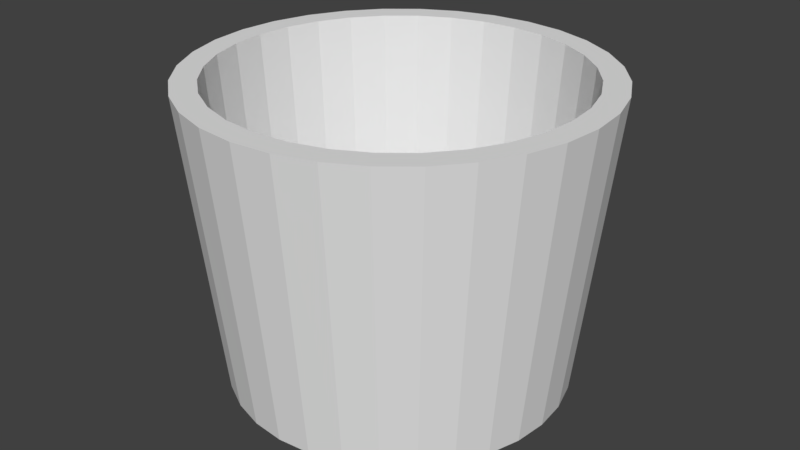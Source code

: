 # Source: bucket.blend  (saved by Blender 2.78.0; exported with 4.5.12 LTS)
import bpy
from mathutils import Matrix  # noqa: F401  (used for matrix-valued properties, if any)

bpy.ops.wm.read_factory_settings(use_empty=True)
scene = bpy.context.scene
scene.name = 'Scene'

# ---- collections
col_collection_1 = bpy.data.collections.new('Collection 1'); scene.collection.children.link(col_collection_1)

# ---- world
world_world = bpy.data.worlds.new('World'); scene.world = world_world
world_world.color = (0.05088, 0.05088, 0.05088)
world_world.use_sun_shadow = False
world_world.sun_shadow_jitter_overblur = 0.0
world_world.cycles.sampling_method = 'MANUAL'

# ---- meshes
me_cylinder = bpy.data.meshes.new('Cylinder')
me_cylinder.from_pydata([(0.0, 1.0, -1.0), (-4.865e-08, 1.191, 30.97), (0.1951, 0.9808, -1.0), (0.2323, 1.168, 30.97), (0.3827, 0.9239, -1.0), (0.4556, 1.1, 30.97), (0.5556, 0.8315, -1.0), (0.6614, 0.9899, 30.97), (0.7071, 0.7071, -1.0), (0.8419, 0.8419, 30.97), (0.8315, 0.5556, -1.0), (0.9899, 0.6614, 30.97), (0.9239, 0.3827, -1.0), (1.1, 0.4556, 30.97), (0.9808, 0.1951, -1.0), (1.168, 0.2323, 30.97), (1.0, 7.55e-08, -1.0), (1.191, 4.643e-08, 30.97), (0.9808, -0.1951, -1.0), (1.168, -0.2323, 30.97), (0.9239, -0.3827, -1.0), (1.1, -0.4556, 30.97), (0.8315, -0.5556, -1.0), (0.9899, -0.6614, 30.97), (0.7071, -0.7071, -1.0), (0.8419, -0.8419, 30.97), (0.5556, -0.8315, -1.0), (0.6614, -0.9899, 30.97), (0.3827, -0.9239, -1.0), (0.4556, -1.1, 30.97), (0.1951, -0.9808, -1.0), (0.2323, -1.168, 30.97), (-3.258e-07, -1.0, -1.0), (-4.366e-07, -1.191, 30.97), (-0.1951, -0.9808, -1.0), (-0.2323, -1.168, 30.97), (-0.3827, -0.9239, -1.0), (-0.4556, -1.1, 30.97), (-0.5556, -0.8315, -1.0), (-0.6614, -0.9899, 30.97), (-0.7071, -0.7071, -1.0), (-0.8419, -0.8419, 30.97), (-0.8315, -0.5556, -1.0), (-0.9899, -0.6614, 30.97), (-0.9239, -0.3827, -1.0), (-1.1, -0.4556, 30.97), (-0.9808, -0.1951, -1.0), (-1.168, -0.2323, 30.97), (-1.0, 9.656e-07, -1.0), (-1.191, 1.106e-06, 30.97), (-0.9808, 0.1951, -1.0), (-1.168, 0.2323, 30.97), (-0.9239, 0.3827, -1.0), (-1.1, 0.4556, 30.97), (-0.8315, 0.5556, -1.0), (-0.9899, 0.6614, 30.97), (-0.7071, 0.7071, -1.0), (-0.8419, 0.8419, 30.97), (-0.5556, 0.8315, -1.0), (-0.6614, 0.9899, 30.97), (-0.3827, 0.9239, -1.0), (-0.4556, 1.1, 30.97), (-0.1951, 0.9808, -1.0), (-0.2323, 1.168, 30.97), (0.2038, 1.024, 30.97), (-3.239e-08, 1.044, 30.97), (0.3997, 0.965, 30.97), (0.5803, 0.8685, 30.97), (0.7386, 0.7386, 30.97), (0.8685, 0.5803, 30.97), (0.965, 0.3997, 30.97), (1.024, 0.2038, 30.97), (1.044, 7.684e-08, 30.97), (1.024, -0.2038, 30.97), (0.965, -0.3997, 30.97), (0.8685, -0.5803, 30.97), (0.7386, -0.7386, 30.97), (0.5803, -0.8685, 30.97), (0.3997, -0.965, 30.97), (0.2038, -1.024, 30.97), (-3.727e-07, -1.044, 30.97), (-0.2038, -1.024, 30.97), (-0.3997, -0.965, 30.97), (-0.5803, -0.8685, 30.97), (-0.7386, -0.7386, 30.97), (-0.8685, -0.5803, 30.97), (-0.965, -0.3997, 30.97), (-1.024, -0.2038, 30.97), (-1.044, 1.007e-06, 30.97), (-1.024, 0.2038, 30.97), (-0.965, 0.3997, 30.97), (-0.8685, 0.5803, 30.97), (-0.7386, 0.7386, 30.97), (-0.5803, 0.8685, 30.97), (-0.3997, 0.965, 30.97), (-0.2038, 1.024, 30.97), (0.1824, 0.9168, 3.483), (-2.718e-08, 0.9348, 3.483), (0.3577, 0.8636, 3.483), (0.5193, 0.7772, 3.483), (0.661, 0.661, 3.483), (0.7772, 0.5193, 3.483), (0.8636, 0.3577, 3.483), (0.9168, 0.1824, 3.483), (0.9348, 1.005e-07, 3.483), (0.9168, -0.1824, 3.483), (0.8636, -0.3577, 3.483), (0.7772, -0.5193, 3.483), (0.661, -0.661, 3.483), (0.5193, -0.7772, 3.483), (0.3577, -0.8636, 3.483), (0.1824, -0.9168, 3.483), (-3.318e-07, -0.9348, 3.483), (-0.1824, -0.9168, 3.483), (-0.3577, -0.8636, 3.483), (-0.5193, -0.7772, 3.483), (-0.661, -0.661, 3.483), (-0.7772, -0.5193, 3.483), (-0.8636, -0.3577, 3.483), (-0.9168, -0.1824, 3.483), (-0.9348, 9.325e-07, 3.483), (-0.9168, 0.1824, 3.483), (-0.8636, 0.3577, 3.483), (-0.7772, 0.5193, 3.483), (-0.661, 0.661, 3.483), (-0.5193, 0.7772, 3.483), (-0.3577, 0.8636, 3.483), (-0.1824, 0.9168, 3.483)], [], [(0, 1, 3, 2), (2, 3, 5, 4), (4, 5, 7, 6), (6, 7, 9, 8), (8, 9, 11, 10), (10, 11, 13, 12), (12, 13, 15, 14), (14, 15, 17, 16), (16, 17, 19, 18), (18, 19, 21, 20), (20, 21, 23, 22), (22, 23, 25, 24), (24, 25, 27, 26), (26, 27, 29, 28), (28, 29, 31, 30), (30, 31, 33, 32), (32, 33, 35, 34), (34, 35, 37, 36), (36, 37, 39, 38), (38, 39, 41, 40), (40, 41, 43, 42), (42, 43, 45, 44), (44, 45, 47, 46), (46, 47, 49, 48), (48, 49, 51, 50), (50, 51, 53, 52), (52, 53, 55, 54), (54, 55, 57, 56), (56, 57, 59, 58), (58, 59, 61, 60), (9, 7, 67, 68), (60, 61, 63, 62), (62, 63, 1, 0), (0, 2, 4, 6, 8, 10, 12, 14, 16, 18, 20, 22, 24, 26, 28, 30, 32, 34, 36, 38, 40, 42, 44, 46, 48, 50, 52, 54, 56, 58, 60, 62), (87, 86, 118, 119), (27, 25, 76, 77), (45, 43, 85, 86), (63, 61, 94, 95), (19, 17, 72, 73), (37, 35, 81, 82), (55, 53, 90, 91), (11, 9, 68, 69), (29, 27, 77, 78), (47, 45, 86, 87), (3, 1, 65, 64), (1, 63, 95, 65), (21, 19, 73, 74), (39, 37, 82, 83), (57, 55, 91, 92), (13, 11, 69, 70), (31, 29, 78, 79), (49, 47, 87, 88), (5, 3, 64, 66), (23, 21, 74, 75), (41, 39, 83, 84), (59, 57, 92, 93), (15, 13, 70, 71), (33, 31, 79, 80), (51, 49, 88, 89), (7, 5, 66, 67), (25, 23, 75, 76), (43, 41, 84, 85), (61, 59, 93, 94), (17, 15, 71, 72), (35, 33, 80, 81), (53, 51, 89, 90), (96, 97, 127, 126, 125, 124, 123, 122, 121, 120, 119, 118, 117, 116, 115, 114, 113, 112, 111, 110, 109, 108, 107, 106, 105, 104, 103, 102, 101, 100, 99, 98), (74, 73, 105, 106), (88, 87, 119, 120), (75, 74, 106, 107), (89, 88, 120, 121), (76, 75, 107, 108), (90, 89, 121, 122), (77, 76, 108, 109), (91, 90, 122, 123), (78, 77, 109, 110), (64, 65, 97, 96), (92, 91, 123, 124), (79, 78, 110, 111), (66, 64, 96, 98), (93, 92, 124, 125), (80, 79, 111, 112), (67, 66, 98, 99), (94, 93, 125, 126), (81, 80, 112, 113), (68, 67, 99, 100), (95, 94, 126, 127), (82, 81, 113, 114), (69, 68, 100, 101), (65, 95, 127, 97), (83, 82, 114, 115), (70, 69, 101, 102), (84, 83, 115, 116), (71, 70, 102, 103), (85, 84, 116, 117), (72, 71, 103, 104), (86, 85, 117, 118), (73, 72, 104, 105)])
_uv = me_cylinder.uv_layers.new(name='UVMap')
_uv.uv.foreach_set('vector', [0.6213, 0.5823, 0.6507, 0.5823, 0.6507, 0.6117, 0.6213, 0.6117, 0.6213, 0.6117, 0.6507, 0.6117, 0.6507, 0.6412, 0.6213, 0.6412, 0.6213, 0.6412, 0.6507, 0.6412, 0.6507, 0.6706, 0.6213, 0.6706, 0.6213, 0.6706, 0.6507, 0.6706, 0.6507, 0.7, 0.6213, 0.7, 0.6213, 0.7, 0.6507, 0.7, 0.6507, 0.7295, 0.6213, 0.7295, 0.6213, 0.7295, 0.6507, 0.7295, 0.6507, 0.7589, 0.6213, 0.7589, 0.6213, 0.7589, 0.6507, 0.7589, 0.6507, 0.7884, 0.6213, 0.7884, 0.6213, 0.7884, 0.6507, 0.7884, 0.6507, 0.8178, 0.6213, 0.8178, 0.6213, 0.8178, 0.6507, 0.8178, 0.6507, 0.8472, 0.6213, 0.8472, 0.6213, 0.8472, 0.6507, 0.8472, 0.6507, 0.8767, 0.6213, 0.8767, 0.6213, 0.8767, 0.6507, 0.8767, 0.6507, 0.9061, 0.6213, 0.9061, 0.6213, 0.9061, 0.6507, 0.9061, 0.6507, 0.9356, 0.6213, 0.9356, 0.6213, 0.9356, 0.6507, 0.9356, 0.6507, 0.965, 0.6213, 0.965, 0.6213, 0.02297, 0.6507, 0.02297, 0.6507, 0.05241, 0.6213, 0.05241, 0.6213, 0.05241, 0.6507, 0.05241, 0.6507, 0.08184, 0.6213, 0.08184, 0.6213, 0.08184, 0.6507, 0.08184, 0.6507, 0.1113, 0.6213, 0.1113, 0.6213, 0.1113, 0.6507, 0.1113, 0.6507, 0.1407, 0.6213, 0.1407, 0.6213, 0.1407, 0.6507, 0.1407, 0.6507, 0.1702, 0.6213, 0.1702, 0.6213, 0.1702, 0.6507, 0.1702, 0.6507, 0.1996, 0.6213, 0.1996, 0.6213, 0.1996, 0.6507, 0.1996, 0.6507, 0.229, 0.6213, 0.229, 0.6213, 0.229, 0.6507, 0.229, 0.6507, 0.2585, 0.6213, 0.2585, 0.6213, 0.2585, 0.6507, 0.2585, 0.6507, 0.2879, 0.6213, 0.2879, 0.6213, 0.2879, 0.6507, 0.2879, 0.6507, 0.3173, 0.6213, 0.3173, 0.6213, 0.3173, 0.6507, 0.3173, 0.6507, 0.3468, 0.6213, 0.3468, 0.6213, 0.3468, 0.6507, 0.3468, 0.6507, 0.3762, 0.6213, 0.3762, 0.6213, 0.3762, 0.6507, 0.3762, 0.6507, 0.4057, 0.6213, 0.4057, 0.6213, 0.4057, 0.6507, 0.4057, 0.6507, 0.4351, 0.6213, 0.4351, 0.6213, 0.4351, 0.6507, 0.4351, 0.6507, 0.4645, 0.6213, 0.4645, 0.6213, 0.4645, 0.6507, 0.4645, 0.6507, 0.494, 0.6213, 0.494, 0.6213, 0.494, 0.6507, 0.494, 0.6507, 0.5234, 0.6213, 0.5234, 0.6507, 0.7, 0.6507, 0.6706, 0.6508, 0.6706, 0.6508, 0.7, 0.6213, 0.5234, 0.6507, 0.5234, 0.6507, 0.5529, 0.6213, 0.5529, 0.6213, 0.5529, 0.6507, 0.5529, 0.6507, 0.5823, 0.6213, 0.5823, 0.342, 0.4616, 0.366, 0.4592, 0.389, 0.4522, 0.4102, 0.4409, 0.4288, 0.4256, 0.4441, 0.407, 0.4554, 0.3858, 0.4624, 0.3628, 0.4648, 0.3388, 0.4624, 0.3149, 0.4554, 0.2919, 0.4441, 0.2706, 0.4288, 0.252, 0.4102, 0.2368, 0.389, 0.2254, 0.366, 0.2184, 0.342, 0.2161, 0.3181, 0.2184, 0.2951, 0.2254, 0.2738, 0.2368, 0.2552, 0.252, 0.24, 0.2706, 0.2286, 0.2919, 0.2217, 0.3149, 0.2193, 0.3388, 0.2217, 0.3628, 0.2286, 0.3858, 0.24, 0.407, 0.2552, 0.4256, 0.2738, 0.4409, 0.2951, 0.4522, 0.3181, 0.4592, 0.6508, 0.3173, 0.6508, 0.2879, 0.6761, 0.2879, 0.6761, 0.3173, 0.6507, 0.965, 0.6507, 0.9356, 0.6508, 0.9356, 0.6508, 0.965, 0.6507, 0.2879, 0.6507, 0.2585, 0.6508, 0.2585, 0.6508, 0.2879, 0.6507, 0.5529, 0.6507, 0.5234, 0.6508, 0.5234, 0.6508, 0.5529, 0.6507, 0.8472, 0.6507, 0.8178, 0.6508, 0.8178, 0.6508, 0.8472, 0.6507, 0.1702, 0.6507, 0.1407, 0.6508, 0.1407, 0.6508, 0.1702, 0.6507, 0.4351, 0.6507, 0.4057, 0.6508, 0.4057, 0.6508, 0.4351, 0.6507, 0.7295, 0.6507, 0.7, 0.6508, 0.7, 0.6508, 0.7295, 0.6507, 0.05241, 0.6507, 0.02297, 0.6508, 0.02297, 0.6508, 0.05241, 0.6507, 0.3173, 0.6507, 0.2879, 0.6508, 0.2879, 0.6508, 0.3173, 0.6507, 0.6117, 0.6507, 0.5823, 0.6508, 0.5823, 0.6508, 0.6117, 0.6507, 0.5823, 0.6507, 0.5529, 0.6508, 0.5529, 0.6508, 0.5823, 0.6507, 0.8767, 0.6507, 0.8472, 0.6508, 0.8472, 0.6508, 0.8767, 0.6507, 0.1996, 0.6507, 0.1702, 0.6508, 0.1702, 0.6508, 0.1996, 0.6507, 0.4645, 0.6507, 0.4351, 0.6508, 0.4351, 0.6508, 0.4645, 0.6507, 0.7589, 0.6507, 0.7295, 0.6508, 0.7295, 0.6508, 0.7589, 0.6507, 0.08184, 0.6507, 0.05241, 0.6508, 0.05241, 0.6508, 0.08184, 0.6507, 0.3468, 0.6507, 0.3173, 0.6508, 0.3173, 0.6508, 0.3468, 0.6507, 0.6412, 0.6507, 0.6117, 0.6508, 0.6117, 0.6508, 0.6412, 0.6507, 0.9061, 0.6507, 0.8767, 0.6508, 0.8767, 0.6508, 0.9061, 0.6507, 0.229, 0.6507, 0.1996, 0.6508, 0.1996, 0.6508, 0.229, 0.6507, 0.494, 0.6507, 0.4645, 0.6508, 0.4645, 0.6508, 0.494, 0.6507, 0.7884, 0.6507, 0.7589, 0.6508, 0.7589, 0.6508, 0.7884, 0.6507, 0.1113, 0.6507, 0.08184, 0.6508, 0.08184, 0.6508, 0.1113, 0.6507, 0.3762, 0.6507, 0.3468, 0.6508, 0.3468, 0.6508, 0.3762, 0.6507, 0.6706, 0.6507, 0.6412, 0.6508, 0.6412, 0.6508, 0.6706, 0.6507, 0.9356, 0.6507, 0.9061, 0.6508, 0.9061, 0.6508, 0.9356, 0.6507, 0.2585, 0.6507, 0.229, 0.6508, 0.229, 0.6508, 0.2585, 0.6507, 0.5234, 0.6507, 0.494, 0.6508, 0.494, 0.6508, 0.5234, 0.6507, 0.8178, 0.6507, 0.7884, 0.6508, 0.7884, 0.6508, 0.8178, 0.6507, 0.1407, 0.6507, 0.1113, 0.6508, 0.1113, 0.6508, 0.1407, 0.6507, 0.4057, 0.6507, 0.3762, 0.6508, 0.3762, 0.6508, 0.4057, 0.3408, 0.8314, 0.3649, 0.8291, 0.3881, 0.822, 0.4094, 0.8106, 0.4281, 0.7953, 0.4435, 0.7766, 0.4549, 0.7552, 0.4619, 0.732, 0.4643, 0.7079, 0.4619, 0.6839, 0.4549, 0.6607, 0.4435, 0.6393, 0.4281, 0.6206, 0.4094, 0.6053, 0.3881, 0.5938, 0.3649, 0.5868, 0.3408, 0.5844, 0.3167, 0.5868, 0.2935, 0.5938, 0.2722, 0.6053, 0.2535, 0.6206, 0.2381, 0.6393, 0.2267, 0.6607, 0.2197, 0.6839, 0.2173, 0.7079, 0.2197, 0.732, 0.2267, 0.7552, 0.2381, 0.7766, 0.2535, 0.7953, 0.2722, 0.8106, 0.2935, 0.822, 0.3167, 0.8291, 0.6508, 0.8767, 0.6508, 0.8472, 0.6761, 0.8472, 0.6761, 0.8767, 0.6508, 0.3468, 0.6508, 0.3173, 0.6761, 0.3173, 0.6761, 0.3468, 0.6508, 0.9061, 0.6508, 0.8767, 0.6761, 0.8767, 0.6761, 0.9061, 0.6508, 0.3762, 0.6508, 0.3468, 0.6761, 0.3468, 0.6761, 0.3762, 0.6508, 0.9356, 0.6508, 0.9061, 0.6761, 0.9061, 0.6761, 0.9356, 0.6508, 0.4057, 0.6508, 0.3762, 0.6761, 0.3762, 0.6761, 0.4057, 0.6508, 0.965, 0.6508, 0.9356, 0.6761, 0.9356, 0.6761, 0.965, 0.6508, 0.4351, 0.6508, 0.4057, 0.6761, 0.4057, 0.6761, 0.4351, 0.6508, 0.05241, 0.6508, 0.02297, 0.6761, 0.02297, 0.6761, 0.05241, 0.6508, 0.6117, 0.6508, 0.5823, 0.6761, 0.5823, 0.6761, 0.6117, 0.6508, 0.4645, 0.6508, 0.4351, 0.6761, 0.4351, 0.6761, 0.4645, 0.6508, 0.08184, 0.6508, 0.05241, 0.6761, 0.05241, 0.6761, 0.08184, 0.6508, 0.6412, 0.6508, 0.6117, 0.6761, 0.6117, 0.6761, 0.6412, 0.6508, 0.494, 0.6508, 0.4645, 0.6761, 0.4645, 0.6761, 0.494, 0.6508, 0.1113, 0.6508, 0.08184, 0.6761, 0.08184, 0.6761, 0.1113, 0.6508, 0.6706, 0.6508, 0.6412, 0.6761, 0.6412, 0.6761, 0.6706, 0.6508, 0.5234, 0.6508, 0.494, 0.6761, 0.494, 0.6761, 0.5234, 0.6508, 0.1407, 0.6508, 0.1113, 0.6761, 0.1113, 0.6761, 0.1407, 0.6508, 0.7, 0.6508, 0.6706, 0.6761, 0.6706, 0.6761, 0.7, 0.6508, 0.5529, 0.6508, 0.5234, 0.6761, 0.5234, 0.6761, 0.5529, 0.6508, 0.1702, 0.6508, 0.1407, 0.6761, 0.1407, 0.6761, 0.1702, 0.6508, 0.7295, 0.6508, 0.7, 0.6761, 0.7, 0.6761, 0.7295, 0.6508, 0.5823, 0.6508, 0.5529, 0.6761, 0.5529, 0.6761, 0.5823, 0.6508, 0.1996, 0.6508, 0.1702, 0.6761, 0.1702, 0.6761, 0.1996, 0.6508, 0.7589, 0.6508, 0.7295, 0.6761, 0.7295, 0.6761, 0.7589, 0.6508, 0.229, 0.6508, 0.1996, 0.6761, 0.1996, 0.6761, 0.229, 0.6508, 0.7884, 0.6508, 0.7589, 0.6761, 0.7589, 0.6761, 0.7884, 0.6508, 0.2585, 0.6508, 0.229, 0.6761, 0.229, 0.6761, 0.2585, 0.6508, 0.8178, 0.6508, 0.7884, 0.6761, 0.7884, 0.6761, 0.8178, 0.6508, 0.2879, 0.6508, 0.2585, 0.6761, 0.2585, 0.6761, 0.2879, 0.6508, 0.8472, 0.6508, 0.8178, 0.6761, 0.8178, 0.6761, 0.8472])
me_cylinder.use_remesh_preserve_volume = False
me_cylinder.use_remesh_preserve_attributes = False
me_cylinder.use_mirror_vertex_groups = False
me_cylinder.update()

# ---- objects
ob_cylinder = bpy.data.objects.new('Cylinder', me_cylinder)

# ---- transforms, parenting, visibility, modifiers, constraints
ob_cylinder.location = (0.0, 0.0, 0.0)
ob_cylinder.scale = (1.0, 1.0, 0.05544)
ob_cylinder.lineart.crease_threshold = 0.0

# ---- collection membership
col_collection_1.objects.link(ob_cylinder)

# ---- scene / render settings (as saved in the file)
scene.frame_start = 1; scene.frame_end = 250; scene.frame_set(1)
scene.render.engine = 'BLENDER_EEVEE_NEXT'
scene.render.resolution_percentage = 50
scene.render.dither_intensity = 0.0
scene.cycles.use_denoising = False
scene.cycles.samples = 128
scene.cycles.sampling_pattern = 'TABULATED_SOBOL'
scene.cycles.light_sampling_threshold = 0.0
scene.cycles.use_adaptive_sampling = False
scene.cycles.use_light_tree = False
scene.cycles.blur_glossy = 0.0
scene.cycles.sample_clamp_indirect = 0.0
scene.view_settings.view_transform = 'Standard'
bpy.context.view_layer.update()

# ---- added for rendering (the .blend has no active camera and no usable light): camera, sun
cam_auto = bpy.data.cameras.new('AutoCamera')
cam_auto.lens = 50.0
cam_auto.sensor_width = 36.0
cam_auto.clip_end = 1000.0
ob_auto_camera = bpy.data.objects.new('AutoCamera', cam_auto)
scene.collection.objects.link(ob_auto_camera)
ob_auto_camera.location = (3.52091, -4.22509, 3.64757)
ob_auto_camera.rotation_euler = (1.09748, -7.21219e-08, 0.694738)
scene.camera = ob_auto_camera
light_auto_sun = bpy.data.lights.new('AutoSun', 'SUN')
light_auto_sun.energy = 3.0
light_auto_sun.angle = 0.0523599
ob_auto_sun = bpy.data.objects.new('AutoSun', light_auto_sun)
scene.collection.objects.link(ob_auto_sun)
ob_auto_sun.rotation_euler = (0.872665, 0.174533, 0.523599)
bpy.context.view_layer.update()
